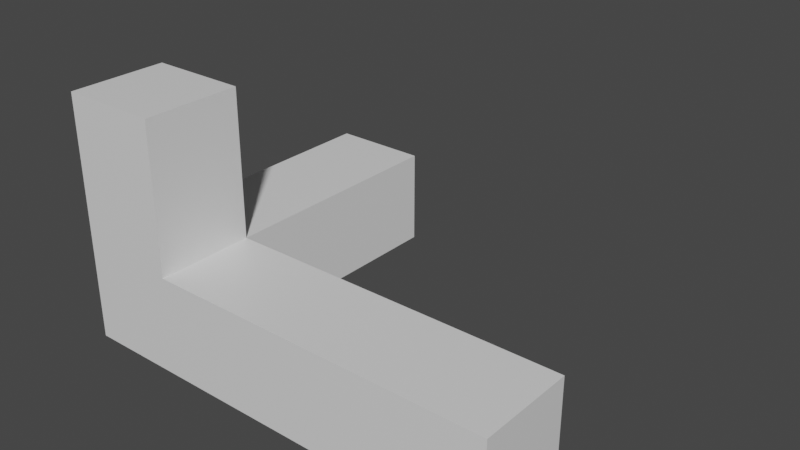 # Source: axis.blend  (saved by Blender 3.0.42; exported with 4.5.12 LTS)
import bpy
from mathutils import Matrix  # noqa: F401  (used for matrix-valued properties, if any)

bpy.ops.wm.read_factory_settings(use_empty=True)
scene = bpy.context.scene
scene.name = 'Scene'

# ---- collections
col_collection = bpy.data.collections.new('Collection'); scene.collection.children.link(col_collection)

# ---- materials (node trees are filled in below, after node groups)
mat_material = bpy.data.materials.new('Material')
mat_material.alpha_threshold = 0.0
mat_material.use_transparent_shadow = False
mat_material.line_color = (0.0, 0.0, 0.0, 1.0)

# ---- material node trees
mat_material.use_nodes = True; mat_material.node_tree.nodes.clear()
_N = mat_material.node_tree.nodes; _L = mat_material.node_tree.links
n0 = _N.new('ShaderNodeOutputMaterial'); n0.name = 'Material Output'; n0.location = (300, 300)
n1 = _N.new('ShaderNodeBsdfPrincipled'); n1.name = 'Principled BSDF'; n1.location = (10, 300)
n1.distribution = 'GGX'
n1.subsurface_method = 'BURLEY'
n1.inputs[2].default_value = 0.4
n1.inputs[3].default_value = 1.45
n1.inputs[27].default_value = (0.0, 0.0, 0.0, 1.0)
n1.inputs[28].default_value = 1.0
_L.new(n1.outputs[0], n0.inputs[0])
n0.is_active_output = True

# ---- world
world_world = bpy.data.worlds.new('World'); scene.world = world_world
world_world.use_nodes = True; world_world.node_tree.nodes.clear()
_N = world_world.node_tree.nodes; _L = world_world.node_tree.links
n0 = _N.new('ShaderNodeOutputWorld'); n0.name = 'World Output'; n0.location = (300, 300)
n1 = _N.new('ShaderNodeBackground'); n1.name = 'Background'; n1.location = (10, 300)
n1.inputs[0].default_value = (0.05088, 0.05088, 0.05088, 1.0)
_L.new(n1.outputs[0], n0.inputs[0])
n0.is_active_output = True
world_world.color = (0.05088, 0.05088, 0.05088)
world_world.use_sun_shadow = False
world_world.sun_shadow_jitter_overblur = 0.0

# ---- meshes
me_cube = bpy.data.meshes.new('Cube')
me_cube.from_pydata([(0.5, 0.5, 0.5), (0.5, 0.5, -0.5), (0.5, -0.5, 0.5), (0.5, -0.5, -0.5), (-0.5, 0.5, 0.5), (-0.5, 0.5, -0.5), (-0.5, -0.5, 0.5), (-0.5, -0.5, -0.5), (0.5, 0.5, 2.0), (-0.5, 0.5, 2.0), (-0.5, -0.5, 2.0), (0.5, -0.5, 2.0), (-0.5, 3.0, -0.5), (-0.5, 3.0, 0.5), (0.5, 3.0, 0.5), (0.5, 3.0, -0.5), (4.0, 0.5, -0.5), (4.0, 0.5, 0.5), (4.0, -0.5, 0.5), (4.0, -0.5, -0.5)], [], [(3, 2, 6, 7), (7, 6, 4, 5), (5, 1, 3, 7), (8, 9, 10, 11), (4, 9, 8, 0), (6, 10, 9, 4), (2, 11, 10, 6), (0, 8, 11, 2), (12, 13, 14, 15), (4, 13, 12, 5), (0, 14, 13, 4), (1, 15, 14, 0), (5, 12, 15, 1), (16, 17, 18, 19), (0, 17, 16, 1), (2, 18, 17, 0), (3, 19, 18, 2), (1, 16, 19, 3)])
_k = set([(0, 1), (0, 2), (0, 4), (0, 8), (0, 14), (0, 17), (1, 3), (1, 5), (1, 15), (1, 16), (2, 3), (2, 6), (2, 11), (2, 18), (3, 7), (3, 19), (4, 5), (4, 6), (4, 9), (4, 13), (5, 7), (5, 12), (6, 7), (6, 10), (8, 9), (8, 11), (9, 10), (10, 11), (12, 13), (12, 15), (13, 14), (14, 15), (16, 17), (16, 19), (17, 18), (18, 19)])
me_cube.attributes.new('sharp_edge', 'BOOLEAN', 'EDGE').data.foreach_set('value', [ (min(e.vertices), max(e.vertices)) in _k for e in me_cube.edges])
_uv = me_cube.uv_layers.new(name='UVMap')
_uv.uv.foreach_set('vector', [1.279, 1.279, 1.279, 0.6557, 1.901, 0.6557, 1.901, 1.279, 1.59, 1.279, 1.59, 0.6557, 0.9671, 0.6557, 0.9671, 1.279, 1.901, 0.9671, 1.279, 0.9671, 1.279, 1.59, 1.901, 1.59, 1.279, 0.9671, 1.901, 0.9671, 1.901, 1.59, 1.279, 1.59, 1.901, 0.6557, 1.901, -0.2785, 1.279, -0.2785, 1.279, 0.6557, 1.59, 0.6557, 1.59, -0.2785, 0.9671, -0.2785, 0.9671, 0.6557, 1.279, 0.6557, 1.279, -0.2785, 1.901, -0.2785, 1.901, 0.6557, 0.9671, 0.6557, 0.9671, -0.2785, 1.59, -0.2785, 1.59, 0.6557, 1.901, 1.279, 1.901, 0.6557, 1.279, 0.6557, 1.279, 1.279, 0.9671, 0.6557, -0.59, 0.6557, -0.59, 1.279, 0.9671, 1.279, 1.279, 0.9671, 1.279, -0.59, 1.901, -0.59, 1.901, 0.9671, 0.9671, 1.279, -0.59, 1.279, -0.59, 0.6557, 0.9671, 0.6557, 1.901, 0.9671, 1.901, -0.59, 1.279, -0.59, 1.279, 0.9671, 0.9671, 1.279, 0.9671, 0.6557, 1.59, 0.6557, 1.59, 1.279, 1.279, 0.6557, -0.9014, 0.6557, -0.9014, 1.279, 1.279, 1.279, 1.279, 1.59, -0.9014, 1.59, -0.9014, 0.9671, 1.279, 0.9671, 1.279, 1.279, -0.9014, 1.279, -0.9014, 0.6557, 1.279, 0.6557, 1.279, 0.9671, -0.9014, 0.9671, -0.9014, 1.59, 1.279, 1.59])
me_cube.materials.append(mat_material)
me_cube.use_remesh_preserve_volume = False
me_cube.use_remesh_preserve_attributes = False
me_cube.use_mirror_vertex_groups = False
me_cube.update()

# ---- objects
ob_root = bpy.data.objects.new('root', me_cube)

# ---- transforms, parenting, visibility, modifiers, constraints
ob_root.location = (0.0, 0.0, 0.0)
ob_root.lock_rotations_4d = False
ob_root.empty_display_type = 'ARROWS'
ob_root.lineart.crease_threshold = 0.0
_m = ob_root.modifiers.new('Triangulate', 'TRIANGULATE')
_m = ob_root.modifiers.new('EdgeSplit', 'EDGE_SPLIT')
_m.use_edge_angle = False

# ---- collection membership
col_collection.objects.link(ob_root)

# ---- scene / render settings (as saved in the file)
scene.frame_start = 1; scene.frame_end = 250; scene.frame_set(1)
scene.render.engine = 'BLENDER_EEVEE_NEXT'
scene.cycles.use_denoising = False
scene.cycles.samples = 128
scene.cycles.sampling_pattern = 'TABULATED_SOBOL'
scene.cycles.use_adaptive_sampling = False
scene.cycles.use_light_tree = False
scene.view_settings.view_transform = 'Filmic'
bpy.context.view_layer.update()

# ---- added for rendering (the .blend has no active camera and no usable light): camera, sun
cam_auto = bpy.data.cameras.new('AutoCamera')
cam_auto.lens = 50.0
cam_auto.sensor_width = 36.0
cam_auto.clip_end = 1000.0
ob_auto_camera = bpy.data.objects.new('AutoCamera', cam_auto)
scene.collection.objects.link(ob_auto_camera)
ob_auto_camera.location = (7.50948, -5.66137, 5.35758)
ob_auto_camera.rotation_euler = (1.09748, -7.21219e-08, 0.694738)
scene.camera = ob_auto_camera
light_auto_sun = bpy.data.lights.new('AutoSun', 'SUN')
light_auto_sun.energy = 3.0
light_auto_sun.angle = 0.0523599
ob_auto_sun = bpy.data.objects.new('AutoSun', light_auto_sun)
scene.collection.objects.link(ob_auto_sun)
ob_auto_sun.rotation_euler = (0.872665, 0.174533, 0.523599)
bpy.context.view_layer.update()
